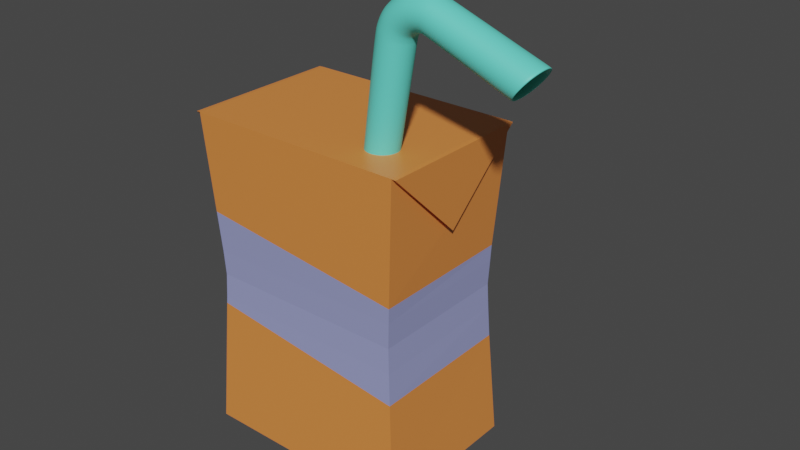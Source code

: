 # Source: UnityJuice.blend  (saved by Blender 3.0.42; exported with 4.5.12 LTS)
import bpy
from mathutils import Matrix  # noqa: F401  (used for matrix-valued properties, if any)

bpy.ops.wm.read_factory_settings(use_empty=True)
scene = bpy.context.scene
scene.name = 'Scene'

# ---- collections
col_collection = bpy.data.collections.new('Collection'); scene.collection.children.link(col_collection)

# ---- materials (node trees are filled in below, after node groups)
mat_material_003 = bpy.data.materials.new('Material.003')
mat_material_003.use_transparent_shadow = False
mat_material_001 = bpy.data.materials.new('Material.001')
mat_material_001.use_transparent_shadow = False
mat_material = bpy.data.materials.new('Material')
mat_material.alpha_threshold = 0.0
mat_material.use_transparent_shadow = False
mat_material.line_color = (0.0, 0.0, 0.0, 1.0)

# ---- material node trees
mat_material_003.use_nodes = True; mat_material_003.node_tree.nodes.clear()
_N = mat_material_003.node_tree.nodes; _L = mat_material_003.node_tree.links
n0 = _N.new('ShaderNodeBsdfPrincipled'); n0.name = 'Principled BSDF'; n0.location = (10, 300)
n0.distribution = 'GGX'
n0.subsurface_method = 'RANDOM_WALK_SKIN'
n0.inputs[0].default_value = (0.1326, 0.8, 0.6682, 1.0)
n0.inputs[3].default_value = 1.45
n0.inputs[27].default_value = (0.0, 0.0, 0.0, 1.0)
n0.inputs[28].default_value = 1.0
n1 = _N.new('ShaderNodeOutputMaterial'); n1.name = 'Material Output'; n1.location = (300, 300)
_L.new(n0.outputs[0], n1.inputs[0])
n1.is_active_output = True
mat_material_001.use_nodes = True; mat_material_001.node_tree.nodes.clear()
_N = mat_material_001.node_tree.nodes; _L = mat_material_001.node_tree.links
n0 = _N.new('ShaderNodeBsdfPrincipled'); n0.name = 'Principled BSDF'; n0.location = (10, 300)
n0.distribution = 'GGX'
n0.subsurface_method = 'RANDOM_WALK_SKIN'
n0.inputs[0].default_value = (0.4041, 0.4351, 0.8, 1.0)
n0.inputs[1].default_value = 0.2484
n0.inputs[2].default_value = 0.4085
n0.inputs[3].default_value = 1.45
n0.inputs[27].default_value = (0.0, 0.0, 0.0, 1.0)
n0.inputs[28].default_value = 1.0
n1 = _N.new('ShaderNodeOutputMaterial'); n1.name = 'Material Output'; n1.location = (300, 300)
_L.new(n0.outputs[0], n1.inputs[0])
n1.is_active_output = True
mat_material.use_nodes = True; mat_material.node_tree.nodes.clear()
_N = mat_material.node_tree.nodes; _L = mat_material.node_tree.links
n0 = _N.new('ShaderNodeOutputMaterial'); n0.name = 'Material Output'; n0.location = (300, 300)
n1 = _N.new('ShaderNodeBsdfPrincipled'); n1.name = 'Principled BSDF'; n1.location = (10, 300)
n1.distribution = 'GGX'
n1.subsurface_method = 'BURLEY'
n1.inputs[0].default_value = (0.8, 0.2562, 0.05863, 1.0)
n1.inputs[2].default_value = 0.4
n1.inputs[3].default_value = 1.45
n1.inputs[27].default_value = (0.0, 0.0, 0.0, 1.0)
n1.inputs[28].default_value = 1.0
_L.new(n1.outputs[0], n0.inputs[0])
n0.is_active_output = True

# ---- world
world_world = bpy.data.worlds.new('World'); scene.world = world_world
world_world.use_nodes = True; world_world.node_tree.nodes.clear()
_N = world_world.node_tree.nodes; _L = world_world.node_tree.links
n0 = _N.new('ShaderNodeOutputWorld'); n0.name = 'World Output'; n0.location = (300, 300)
n1 = _N.new('ShaderNodeBackground'); n1.name = 'Background'; n1.location = (10, 300)
n1.inputs[0].default_value = (0.05088, 0.05088, 0.05088, 1.0)
_L.new(n1.outputs[0], n0.inputs[0])
n0.is_active_output = True
world_world.color = (0.05088, 0.05088, 0.05088)
world_world.use_sun_shadow = False
world_world.sun_shadow_jitter_overblur = 0.0

# ---- meshes
me_cylinder_003 = bpy.data.meshes.new('Cylinder.003')
me_cylinder_003.from_pydata([(-0.03994, 1.0, 1.0), (0.4595, 0.866, 1.005), (0.8251, 0.5, 1.008), (0.959, -4.371e-08, 1.009), (0.8251, -0.5, 1.008), (0.4595, -0.866, 1.005), (-0.03994, -1.0, 1.0), (-0.5394, -0.866, 0.9954), (-0.905, -0.5, 0.9921), (-1.039, 1.192e-08, 0.9909), (-0.905, 0.5, 0.9921), (-0.5394, 0.866, 0.9954), (-0.02995, 1.0, 1.058), (0.4605, 0.866, 1.039), (0.8195, 0.5, 1.025), (0.9509, -4.371e-08, 1.02), (0.8195, -0.5, 1.025), (0.4605, -0.866, 1.039), (-0.02995, -1.0, 1.058), (-0.5204, -0.866, 1.077), (-0.8794, -0.5, 1.09), (-1.011, 1.192e-08, 1.095), (-0.8794, 0.5, 1.09), (-0.5204, 0.866, 1.077), (0.02437, 1.005, 1.12), (0.4899, 0.8704, 1.085), (0.8307, 0.5025, 1.058), (0.9555, -4.113e-08, 1.049), (0.8307, -0.5025, 1.058), (0.4899, -0.8704, 1.085), (0.02437, -1.005, 1.12), (-0.4412, -0.8704, 1.156), (-0.782, -0.5025, 1.182), (-0.9067, 1.479e-08, 1.192), (-0.782, 0.5025, 1.182), (-0.4412, 0.8704, 1.156), (0.1242, 1.01, 1.179), (0.5501, 0.8749, 1.128), (0.862, 0.5051, 1.092), (0.9761, -4.064e-08, 1.078), (0.862, -0.5051, 1.092), (0.5501, -0.8749, 1.128), (0.1242, -1.01, 1.179), (-0.3017, -0.8749, 1.229), (-0.6135, -0.5051, 1.266), (-0.7276, 1.557e-08, 1.279), (-0.6135, 0.5051, 1.266), (-0.3017, 0.8749, 1.229), (0.3519, 1.017, 1.24), (0.7005, 0.8806, 1.171), (0.9558, 0.5084, 1.121), (1.049, -3.825e-08, 1.102), (0.9558, -0.5084, 1.121), (0.7005, -0.8806, 1.171), (0.3519, -1.017, 1.24), (0.003251, -0.8806, 1.309), (-0.252, -0.5084, 1.359), (-0.3454, 1.833e-08, 1.378), (-0.252, 0.5084, 1.359), (0.003251, 0.8806, 1.309), (0.6256, 1.018, 1.289), (0.8973, 0.8819, 1.209), (1.096, 0.5092, 1.15), (1.169, -3.42e-08, 1.128), (1.096, -0.5092, 1.15), (0.8973, -0.8819, 1.209), (0.6256, -1.018, 1.289), (0.3538, -0.8819, 1.369), (0.1549, -0.5092, 1.428), (0.08205, 2.246e-08, 1.45), (0.1549, 0.5092, 1.428), (0.3538, 0.8819, 1.369), (0.937, 1.016, 1.323), (1.113, 0.8799, 1.234), (1.242, 0.508, 1.169), (1.29, -4.583e-08, 1.145), (1.242, -0.508, 1.169), (1.113, -0.8799, 1.234), (0.937, -1.016, 1.323), (0.7607, -0.8799, 1.413), (0.6316, -0.508, 1.478), (0.5843, 1.07e-08, 1.502), (0.6316, 0.508, 1.478), (0.7607, 0.8799, 1.413), (1.311, 1.015, 1.348), (1.36, 0.8786, 1.253), (1.396, 0.5073, 1.184), (1.409, -6.359e-08, 1.159), (1.396, -0.5073, 1.184), (1.36, -0.8786, 1.253), (1.311, -1.015, 1.348), (1.263, -0.8786, 1.443), (1.227, -0.5073, 1.513), (1.214, -7.144e-09, 1.538), (1.227, 0.5073, 1.513), (1.263, 0.8786, 1.443), (1.629, 1.009, 1.356), (1.603, 0.8738, 1.262), (1.583, 0.5045, 1.193), (1.576, -7.095e-08, 1.168), (1.583, -0.5045, 1.193), (1.603, -0.8738, 1.262), (1.629, -1.009, 1.356), (1.656, -0.8738, 1.451), (1.676, -0.5045, 1.52), (1.683, -1.481e-08, 1.545), (1.676, 0.5045, 1.52), (1.656, 0.8738, 1.451), (1.877, 1.007, 1.353), (1.782, 0.8722, 1.26), (1.712, 0.5036, 1.193), (1.687, -1.044e-07, 1.168), (1.712, -0.5036, 1.193), (1.782, -0.8722, 1.26), (1.877, -1.007, 1.353), (1.972, -0.8722, 1.445), (2.042, -0.5036, 1.513), (2.067, -4.835e-08, 1.538), (2.042, 0.5036, 1.513), (1.972, 0.8722, 1.445), (7.127, 1.128, 1.206), (6.893, 0.9769, 1.111), (6.721, 0.564, 1.041), (6.658, -5.325e-07, 1.016), (6.721, -0.564, 1.041), (6.893, -0.9769, 1.111), (7.127, -1.128, 1.206), (7.362, -0.9769, 1.302), (7.533, -0.564, 1.371), (7.596, -4.698e-07, 1.397), (7.533, 0.564, 1.371), (7.362, 0.9769, 1.302), (0.5087, 0.8822, -0.4286), (0.9494, 0.764, -0.4246), (1.272, 0.4411, -0.4216), (1.39, -4.083e-08, -0.4206), (1.272, -0.4411, -0.4216), (0.9494, -0.764, -0.4246), (0.5087, -0.8822, -0.4286), (0.06811, -0.764, -0.4326), (-0.2545, -0.4411, -0.4356), (-0.3725, 8.251e-09, -0.4366), (-0.2545, 0.4411, -0.4356), (0.06811, 0.764, -0.4326), (7.321, 0.8081, 1.285), (7.463, 0.4666, 1.343), (7.515, -5.122e-07, 1.364), (7.463, -0.4666, 1.343), (7.321, -0.8081, 1.285), (7.127, -0.9331, 1.206), (6.933, -0.8081, 1.127), (6.791, -0.4666, 1.07), (6.739, -5.641e-07, 1.049), (6.791, 0.4666, 1.07), (7.127, 0.9331, 1.206), (6.933, 0.8081, 1.127), (3.956, 0.8081, 1.373), (3.914, 0.4666, 1.437), (3.899, 9.877e-07, 1.46), (3.914, -0.4666, 1.437), (3.956, -0.8081, 1.373), (4.014, -0.9331, 1.287), (4.071, -0.8081, 1.2), (4.113, -0.4666, 1.137), (4.128, 9.358e-07, 1.113), (4.113, 0.4666, 1.137), (4.014, 0.9331, 1.287), (4.071, 0.8081, 1.2), (6.672, -0.9732, 1.115), (6.91, -1.124, 1.209), (6.498, 0.5619, 1.046), (6.434, -5.173e-07, 1.021), (7.387, -4.548e-07, 1.398), (7.323, 0.5619, 1.372), (7.148, -0.9732, 1.303), (6.498, -0.5619, 1.046), (7.148, 0.9732, 1.303), (6.91, 1.124, 1.209), (6.672, 0.9732, 1.115), (7.323, -0.5619, 1.372)], [], [(9, 8, 20, 21), (13, 12, 24, 25), (8, 7, 19, 20), (7, 6, 18, 19), (6, 5, 17, 18), (5, 4, 16, 17), (4, 3, 15, 16), (0, 11, 23, 12), (1, 0, 12, 13), (3, 2, 14, 15), (11, 10, 22, 23), (2, 1, 13, 14), (10, 9, 21, 22), (35, 34, 46, 47), (20, 19, 31, 32), (17, 16, 28, 29), (12, 23, 35, 24), (14, 13, 25, 26), (21, 20, 32, 33), (18, 17, 29, 30), (15, 14, 26, 27), (22, 21, 33, 34), (19, 18, 30, 31), (16, 15, 27, 28), (23, 22, 34, 35), (40, 39, 51, 52), (25, 24, 36, 37), (32, 31, 43, 44), (29, 28, 40, 41), (24, 35, 47, 36), (26, 25, 37, 38), (33, 32, 44, 45), (30, 29, 41, 42), (27, 26, 38, 39), (34, 33, 45, 46), (31, 30, 42, 43), (28, 27, 39, 40), (55, 54, 66, 67), (47, 46, 58, 59), (37, 36, 48, 49), (44, 43, 55, 56), (41, 40, 52, 53), (36, 47, 59, 48), (38, 37, 49, 50), (45, 44, 56, 57), (42, 41, 53, 54), (39, 38, 50, 51), (46, 45, 57, 58), (43, 42, 54, 55), (67, 66, 78, 79), (52, 51, 63, 64), (59, 58, 70, 71), (49, 48, 60, 61), (56, 55, 67, 68), (53, 52, 64, 65), (48, 59, 71, 60), (50, 49, 61, 62), (57, 56, 68, 69), (54, 53, 65, 66), (51, 50, 62, 63), (58, 57, 69, 70), (82, 81, 93, 94), (64, 63, 75, 76), (71, 70, 82, 83), (61, 60, 72, 73), (68, 67, 79, 80), (65, 64, 76, 77), (60, 71, 83, 72), (62, 61, 73, 74), (69, 68, 80, 81), (66, 65, 77, 78), (63, 62, 74, 75), (70, 69, 81, 82), (87, 86, 98, 99), (79, 78, 90, 91), (76, 75, 87, 88), (83, 82, 94, 95), (73, 72, 84, 85), (80, 79, 91, 92), (77, 76, 88, 89), (72, 83, 95, 84), (74, 73, 85, 86), (81, 80, 92, 93), (78, 77, 89, 90), (75, 74, 86, 87), (99, 98, 110, 111), (94, 93, 105, 106), (91, 90, 102, 103), (88, 87, 99, 100), (95, 94, 106, 107), (85, 84, 96, 97), (92, 91, 103, 104), (89, 88, 100, 101), (84, 95, 107, 96), (86, 85, 97, 98), (93, 92, 104, 105), (90, 89, 101, 102), (169, 168, 125, 126), (106, 105, 117, 118), (103, 102, 114, 115), (100, 99, 111, 112), (107, 106, 118, 119), (97, 96, 108, 109), (104, 103, 115, 116), (101, 100, 112, 113), (96, 107, 119, 108), (98, 97, 109, 110), (105, 104, 116, 117), (102, 101, 113, 114), (124, 123, 152, 151), (171, 170, 122, 123), (173, 172, 129, 130), (174, 169, 126, 127), (175, 171, 123, 124), (176, 173, 130, 131), (178, 177, 120, 121), (179, 174, 127, 128), (168, 175, 124, 125), (177, 176, 131, 120), (170, 178, 121, 122), (172, 179, 128, 129), (2, 3, 135, 134), (9, 10, 142, 141), (6, 7, 139, 138), (3, 4, 136, 135), (10, 11, 143, 142), (0, 1, 133, 132), (7, 8, 140, 139), (4, 5, 137, 136), (11, 0, 132, 143), (1, 2, 134, 133), (8, 9, 141, 140), (5, 6, 138, 137), (122, 121, 155, 153), (128, 127, 148, 147), (148, 149, 161, 160), (127, 126, 149, 148), (121, 120, 154, 155), (126, 125, 150, 149), (129, 128, 147, 146), (130, 129, 146, 145), (131, 130, 145, 144), (125, 124, 151, 150), (120, 131, 144, 154), (123, 122, 153, 152), (167, 166, 156, 157, 158, 159, 160, 161, 162, 163, 164, 165), (154, 144, 156, 166), (150, 151, 163, 162), (151, 152, 164, 163), (149, 150, 162, 161), (144, 145, 157, 156), (145, 146, 158, 157), (155, 154, 166, 167), (152, 153, 165, 164), (153, 155, 167, 165), (146, 147, 159, 158), (147, 148, 160, 159), (117, 116, 179, 172), (110, 109, 178, 170), (108, 119, 176, 177), (113, 112, 175, 168), (116, 115, 174, 179), (109, 108, 177, 178), (119, 118, 173, 176), (112, 111, 171, 175), (115, 114, 169, 174), (118, 117, 172, 173), (111, 110, 170, 171), (114, 113, 168, 169)])
me_cylinder_003.polygons.foreach_set('use_smooth', [True] * 169)
_uv = me_cylinder_003.uv_layers.new(name='UVMap')
_uv.uv.foreach_set('vector', [0.3079, 0.05843, 0.3182, 0.06627, 0.3166, 0.06845, 0.3064, 0.06077, 0.262, 0.9419, 0.2469, 0.962, 0.2458, 0.9584, 0.2608, 0.9393, 0.3182, 0.06627, 0.3284, 0.07856, 0.3261, 0.08027, 0.3166, 0.06845, 0.3284, 0.07856, 0.3329, 0.096, 0.331, 0.09685, 0.3261, 0.08027, 0.6925, 0.08531, 0.6718, 0.09323, 0.6712, 0.09187, 0.6913, 0.08315, 0.3644, 0.8845, 0.3386, 0.8912, 0.3384, 0.8902, 0.3639, 0.883, 0.3386, 0.8912, 0.3108, 0.9043, 0.3104, 0.9036, 0.3384, 0.8902, 0.7078, 0.06595, 0.7286, 0.07376, 0.7266, 0.07673, 0.7065, 0.06812, 0.2634, 0.9431, 0.2489, 0.9639, 0.2469, 0.962, 0.262, 0.9419, 0.3108, 0.9043, 0.2846, 0.9222, 0.2838, 0.9215, 0.3104, 0.9036, 0.28, 0.04801, 0.2961, 0.05259, 0.2948, 0.0551, 0.2788, 0.05077, 0.2846, 0.9222, 0.2634, 0.9431, 0.262, 0.9419, 0.2838, 0.9215, 0.2961, 0.05259, 0.3079, 0.05843, 0.3064, 0.06077, 0.2948, 0.0551, 0.2759, 0.05385, 0.2924, 0.0579, 0.2886, 0.06183, 0.2713, 0.05815, 0.3166, 0.06845, 0.3261, 0.08027, 0.3243, 0.08339, 0.3151, 0.0717, 0.3639, 0.883, 0.3384, 0.8902, 0.3376, 0.8885, 0.3625, 0.8808, 0.7065, 0.06812, 0.7266, 0.07673, 0.7222, 0.07878, 0.7034, 0.06981, 0.2838, 0.9215, 0.262, 0.9419, 0.2608, 0.9393, 0.2826, 0.9198, 0.3064, 0.06077, 0.3166, 0.06845, 0.3151, 0.0717, 0.3046, 0.06381, 0.6913, 0.08315, 0.6712, 0.09187, 0.6694, 0.09041, 0.6882, 0.08134, 0.3104, 0.9036, 0.2838, 0.9215, 0.2826, 0.9198, 0.3095, 0.9021, 0.2948, 0.0551, 0.3064, 0.06077, 0.3046, 0.06381, 0.2924, 0.0579, 0.3261, 0.08027, 0.331, 0.09685, 0.3292, 0.09929, 0.3243, 0.08339, 0.3384, 0.8902, 0.3104, 0.9036, 0.3095, 0.9021, 0.3376, 0.8885, 0.2788, 0.05077, 0.2948, 0.0551, 0.2924, 0.0579, 0.2759, 0.05385, 0.3362, 0.8864, 0.3085, 0.9002, 0.3062, 0.8961, 0.3326, 0.8825, 0.2608, 0.9393, 0.2458, 0.9584, 0.2458, 0.953, 0.2601, 0.9354, 0.3151, 0.0717, 0.3243, 0.08339, 0.3227, 0.08812, 0.3134, 0.07661, 0.3625, 0.8808, 0.3376, 0.8885, 0.3362, 0.8864, 0.36, 0.8784, 0.7034, 0.06981, 0.7222, 0.07878, 0.7156, 0.07985, 0.6985, 0.07078, 0.2826, 0.9198, 0.2608, 0.9393, 0.2601, 0.9354, 0.2816, 0.9173, 0.3046, 0.06381, 0.3151, 0.0717, 0.3134, 0.07661, 0.3019, 0.06827, 0.6882, 0.08134, 0.6694, 0.09041, 0.6664, 0.08938, 0.6834, 0.0802, 0.3095, 0.9021, 0.2826, 0.9198, 0.2816, 0.9173, 0.3085, 0.9002, 0.2924, 0.0579, 0.3046, 0.06381, 0.3019, 0.06827, 0.2886, 0.06183, 0.3243, 0.08339, 0.3292, 0.09929, 0.3276, 0.1035, 0.3227, 0.08812, 0.3376, 0.8885, 0.3095, 0.9021, 0.3085, 0.9002, 0.3362, 0.8864, 0.3207, 0.09857, 0.3251, 0.1131, 0.3211, 0.1244, 0.3174, 0.1118, 0.2713, 0.05815, 0.2886, 0.06183, 0.2803, 0.07094, 0.2622, 0.06869, 0.2601, 0.9354, 0.2458, 0.953, 0.2479, 0.9422, 0.2601, 0.9272, 0.3134, 0.07661, 0.3227, 0.08812, 0.3207, 0.09857, 0.31, 0.08732, 0.36, 0.8784, 0.3362, 0.8864, 0.3326, 0.8825, 0.3544, 0.8742, 0.6985, 0.07078, 0.7156, 0.07985, 0.702, 0.07955, 0.6884, 0.07054, 0.2816, 0.9173, 0.2601, 0.9354, 0.2601, 0.9272, 0.2801, 0.9118, 0.3019, 0.06827, 0.3134, 0.07661, 0.31, 0.08732, 0.2962, 0.07824, 0.6834, 0.0802, 0.6664, 0.08938, 0.6597, 0.08923, 0.6732, 0.08014, 0.3085, 0.9002, 0.2816, 0.9173, 0.2801, 0.9118, 0.3062, 0.8961, 0.2886, 0.06183, 0.3019, 0.06827, 0.2962, 0.07824, 0.2803, 0.07094, 0.3227, 0.08812, 0.3276, 0.1035, 0.3251, 0.1131, 0.3207, 0.09857, 0.3174, 0.1118, 0.3211, 0.1244, 0.3162, 0.137, 0.312, 0.1278, 0.3326, 0.8825, 0.3062, 0.8961, 0.3027, 0.8897, 0.3275, 0.8767, 0.2622, 0.06869, 0.2803, 0.07094, 0.2714, 0.08373, 0.2536, 0.08196, 0.2601, 0.9272, 0.2479, 0.9422, 0.2504, 0.9291, 0.2596, 0.9171, 0.31, 0.08732, 0.3207, 0.09857, 0.3174, 0.1118, 0.3055, 0.1006, 0.3544, 0.8742, 0.3326, 0.8825, 0.3275, 0.8767, 0.3472, 0.8689, 0.6884, 0.07054, 0.702, 0.07955, 0.6868, 0.0784, 0.6765, 0.06968, 0.2801, 0.9118, 0.2601, 0.9272, 0.2596, 0.9171, 0.2778, 0.904, 0.2962, 0.07824, 0.31, 0.08732, 0.3055, 0.1006, 0.2894, 0.09117, 0.6732, 0.08014, 0.6597, 0.08923, 0.6511, 0.08978, 0.6613, 0.08099, 0.3062, 0.8961, 0.2801, 0.9118, 0.2778, 0.904, 0.3027, 0.8897, 0.2803, 0.07094, 0.2962, 0.07824, 0.2894, 0.09117, 0.2714, 0.08373, 0.262, 0.1007, 0.2812, 0.1084, 0.2708, 0.1317, 0.2511, 0.1233, 0.3275, 0.8767, 0.3027, 0.8897, 0.2994, 0.8837, 0.3227, 0.8708, 0.2536, 0.08196, 0.2714, 0.08373, 0.262, 0.1007, 0.2451, 0.09792, 0.2596, 0.9171, 0.2504, 0.9291, 0.2514, 0.9151, 0.2581, 0.9068, 0.3055, 0.1006, 0.3174, 0.1118, 0.312, 0.1278, 0.2991, 0.1178, 0.3472, 0.8689, 0.3275, 0.8767, 0.3227, 0.8708, 0.3401, 0.8626, 0.6765, 0.06968, 0.6868, 0.0784, 0.6694, 0.07645, 0.6631, 0.06824, 0.2778, 0.904, 0.2596, 0.9171, 0.2581, 0.9068, 0.2755, 0.8964, 0.2894, 0.09117, 0.3055, 0.1006, 0.2991, 0.1178, 0.2812, 0.1084, 0.6613, 0.08099, 0.6511, 0.08978, 0.6418, 0.0909, 0.648, 0.08266, 0.3027, 0.8897, 0.2778, 0.904, 0.2755, 0.8964, 0.2994, 0.8837, 0.2714, 0.08373, 0.2894, 0.09117, 0.2812, 0.1084, 0.262, 0.1007, 0.2964, 0.878, 0.2728, 0.8889, 0.2696, 0.8801, 0.2923, 0.8704, 0.312, 0.1278, 0.3162, 0.137, 0.3101, 0.152, 0.3042, 0.1476, 0.3227, 0.8708, 0.2994, 0.8837, 0.2964, 0.878, 0.3182, 0.8646, 0.2451, 0.09792, 0.262, 0.1007, 0.2511, 0.1233, 0.2358, 0.1178, 0.2581, 0.9068, 0.2514, 0.9151, 0.2491, 0.8993, 0.2556, 0.8957, 0.2991, 0.1178, 0.312, 0.1278, 0.3042, 0.1476, 0.29, 0.1403, 0.3401, 0.8626, 0.3227, 0.8708, 0.3182, 0.8646, 0.333, 0.8548, 0.6631, 0.06824, 0.6694, 0.07645, 0.648, 0.07343, 0.6472, 0.06607, 0.2755, 0.8964, 0.2581, 0.9068, 0.2556, 0.8957, 0.2728, 0.8889, 0.2812, 0.1084, 0.2991, 0.1178, 0.29, 0.1403, 0.2708, 0.1317, 0.648, 0.08266, 0.6418, 0.0909, 0.6313, 0.09242, 0.6321, 0.08504, 0.2994, 0.8837, 0.2755, 0.8964, 0.2728, 0.8889, 0.2964, 0.878, 0.2923, 0.8704, 0.2696, 0.8801, 0.2673, 0.8743, 0.2898, 0.8656, 0.2511, 0.1233, 0.2708, 0.1317, 0.263, 0.1497, 0.2435, 0.1408, 0.3042, 0.1476, 0.3101, 0.152, 0.3047, 0.1646, 0.2977, 0.163, 0.3182, 0.8646, 0.2964, 0.878, 0.2923, 0.8704, 0.313, 0.8572, 0.2358, 0.1178, 0.2511, 0.1233, 0.2435, 0.1408, 0.229, 0.1336, 0.2556, 0.8957, 0.2491, 0.8993, 0.2452, 0.8865, 0.2524, 0.8853, 0.29, 0.1403, 0.3042, 0.1476, 0.2977, 0.163, 0.2827, 0.1577, 0.333, 0.8548, 0.3182, 0.8646, 0.313, 0.8572, 0.3266, 0.8467, 0.6472, 0.06607, 0.648, 0.07343, 0.6313, 0.0708, 0.6337, 0.06405, 0.2728, 0.8889, 0.2556, 0.8957, 0.2524, 0.8853, 0.2696, 0.8801, 0.2708, 0.1317, 0.29, 0.1403, 0.2827, 0.1577, 0.263, 0.1497, 0.6321, 0.08504, 0.6313, 0.09242, 0.6211, 0.09427, 0.6186, 0.08753, 0.3957, 0.1285, 0.4071, 0.1341, 0.3978, 0.1358, 0.3865, 0.1301, 0.2435, 0.1408, 0.263, 0.1497, 0.2567, 0.1646, 0.2373, 0.1552, 0.2977, 0.163, 0.3047, 0.1646, 0.3005, 0.1744, 0.2926, 0.1753, 0.313, 0.8572, 0.2923, 0.8704, 0.2898, 0.8656, 0.3097, 0.8521, 0.229, 0.1336, 0.2435, 0.1408, 0.2373, 0.1552, 0.2236, 0.1462, 0.2524, 0.8853, 0.2452, 0.8865, 0.241, 0.8768, 0.2496, 0.8775, 0.2827, 0.1577, 0.2977, 0.163, 0.2926, 0.1753, 0.2768, 0.1719, 0.3266, 0.8467, 0.313, 0.8572, 0.3097, 0.8521, 0.3224, 0.8403, 0.6337, 0.06405, 0.6313, 0.0708, 0.618, 0.06833, 0.6232, 0.06215, 0.2696, 0.8801, 0.2524, 0.8853, 0.2496, 0.8775, 0.2673, 0.8743, 0.263, 0.1497, 0.2827, 0.1577, 0.2768, 0.1719, 0.2567, 0.1646, 0.6186, 0.08753, 0.6211, 0.09427, 0.6135, 0.09577, 0.6082, 0.08962, 0.2156, 0.6408, 0.186, 0.6485, 0.1847, 0.6441, 0.2103, 0.6371, 0.1898, 0.6604, 0.1618, 0.6692, 0.1552, 0.6588, 0.186, 0.6485, 0.155, 0.3578, 0.1758, 0.3619, 0.1743, 0.3693, 0.1553, 0.3655, 0.2088, 0.3705, 0.2197, 0.3666, 0.2145, 0.3756, 0.2041, 0.3746, 0.2167, 0.6515, 0.1898, 0.6604, 0.186, 0.6485, 0.2156, 0.6408, 0.137, 0.3513, 0.155, 0.3578, 0.1553, 0.3655, 0.1372, 0.3619, 0.1408, 0.6748, 0.1303, 0.6719, 0.126, 0.6692, 0.1344, 0.668, 0.1951, 0.3664, 0.2088, 0.3705, 0.2041, 0.3746, 0.1921, 0.3723, 0.2331, 0.642, 0.2167, 0.6515, 0.2156, 0.6408, 0.2331, 0.6342, 0.412, 0.01653, 0.4006, 0.02222, 0.3916, 0.02043, 0.4029, 0.01467, 0.1618, 0.6692, 0.1408, 0.6748, 0.1344, 0.668, 0.1552, 0.6588, 0.1758, 0.3619, 0.1951, 0.3664, 0.1921, 0.3723, 0.1743, 0.3693, 0.2846, 0.9222, 0.3108, 0.9043, 0.3545, 0.9688, 0.3371, 0.9793, 0.3079, 0.05843, 0.2961, 0.05259, 0.3189, 0.01101, 0.3324, 0.02016, 0.3329, 0.096, 0.3284, 0.07856, 0.3822, 0.08436, 0.3862, 0.09974, 0.3108, 0.9043, 0.3386, 0.8912, 0.3708, 0.9567, 0.3545, 0.9688, 0.2961, 0.05259, 0.28, 0.04801, 0.307, 0.0001409, 0.3189, 0.01101, 0.2489, 0.9639, 0.2634, 0.9431, 0.3202, 0.9892, 0.3038, 0.9999, 0.3284, 0.07856, 0.3182, 0.06627, 0.3462, 0.02871, 0.3608, 0.03512, 0.3386, 0.8912, 0.3644, 0.8845, 0.3862, 0.9445, 0.3708, 0.9567, 0.7286, 0.07376, 0.7078, 0.06595, 0.7103, 0.0001409, 0.7286, 0.007035, 0.2634, 0.9431, 0.2846, 0.9222, 0.3371, 0.9793, 0.3202, 0.9892, 0.3182, 0.06627, 0.3079, 0.05843, 0.3324, 0.02016, 0.3462, 0.02871, 0.6718, 0.09323, 0.6925, 0.08531, 0.6925, 0.1512, 0.6743, 0.1581, 0.1552, 0.6588, 0.1344, 0.668, 0.1365, 0.6599, 0.1575, 0.6524, 0.1921, 0.3723, 0.2041, 0.3746, 0.2006, 0.3773, 0.1893, 0.3748, 0.2006, 0.3773, 0.2074, 0.3828, 0.2085, 0.4984, 0.2026, 0.4986, 0.2041, 0.3746, 0.2145, 0.3756, 0.2074, 0.3828, 0.2006, 0.3773, 0.1344, 0.668, 0.126, 0.6692, 0.1278, 0.6649, 0.1365, 0.6599, 0.3865, 0.1301, 0.3978, 0.1358, 0.3964, 0.1432, 0.3871, 0.1384, 0.1743, 0.3693, 0.1921, 0.3723, 0.1893, 0.3748, 0.1738, 0.3721, 0.1553, 0.3655, 0.1743, 0.3693, 0.1738, 0.3721, 0.1574, 0.3693, 0.1372, 0.3619, 0.1553, 0.3655, 0.1574, 0.3693, 0.1427, 0.3683, 0.2331, 0.6342, 0.2156, 0.6408, 0.2103, 0.6371, 0.2268, 0.6322, 0.4029, 0.01467, 0.3916, 0.02043, 0.3865, 0.01499, 0.3958, 0.01023, 0.186, 0.6485, 0.1552, 0.6588, 0.1575, 0.6524, 0.1847, 0.6441, 0.1434, 0.5126, 0.1375, 0.5089, 0.143, 0.5037, 0.157, 0.5017, 0.1741, 0.5006, 0.1905, 0.5, 0.2026, 0.4986, 0.2085, 0.4984, 0.2066, 0.5059, 0.1932, 0.5124, 0.1755, 0.5157, 0.1573, 0.5155, 0.005326, 0.4477, 0.0001409, 0.4375, 0.143, 0.5037, 0.1375, 0.5089, 0.2268, 0.6322, 0.2103, 0.6371, 0.1932, 0.5124, 0.2066, 0.5059, 0.2103, 0.6371, 0.1847, 0.6441, 0.1755, 0.5157, 0.1932, 0.5124, 0.3289, 0.5862, 0.3172, 0.5866, 0.2066, 0.5059, 0.2085, 0.4984, 0.1427, 0.3683, 0.1574, 0.3693, 0.157, 0.5017, 0.143, 0.5037, 0.1574, 0.3693, 0.1738, 0.3721, 0.1741, 0.5006, 0.157, 0.5017, 0.1365, 0.6599, 0.1278, 0.6649, 0.1375, 0.5089, 0.1434, 0.5126, 0.1847, 0.6441, 0.1575, 0.6524, 0.1573, 0.5155, 0.1755, 0.5157, 0.1575, 0.6524, 0.1365, 0.6599, 0.1434, 0.5126, 0.1573, 0.5155, 0.1738, 0.3721, 0.1893, 0.3748, 0.1905, 0.5, 0.1741, 0.5006, 0.1893, 0.3748, 0.2006, 0.3773, 0.2026, 0.4986, 0.1905, 0.5, 0.2567, 0.1646, 0.2768, 0.1719, 0.1951, 0.3664, 0.1758, 0.3619, 0.2673, 0.8743, 0.2496, 0.8775, 0.1408, 0.6748, 0.1618, 0.6692, 0.6232, 0.06215, 0.618, 0.06833, 0.4006, 0.02222, 0.412, 0.01653, 0.3224, 0.8403, 0.3097, 0.8521, 0.2167, 0.6515, 0.2331, 0.642, 0.2768, 0.1719, 0.2926, 0.1753, 0.2088, 0.3705, 0.1951, 0.3664, 0.2496, 0.8775, 0.241, 0.8768, 0.1303, 0.6719, 0.1408, 0.6748, 0.2236, 0.1462, 0.2373, 0.1552, 0.155, 0.3578, 0.137, 0.3513, 0.3097, 0.8521, 0.2898, 0.8656, 0.1898, 0.6604, 0.2167, 0.6515, 0.2926, 0.1753, 0.3005, 0.1744, 0.2197, 0.3666, 0.2088, 0.3705, 0.2373, 0.1552, 0.2567, 0.1646, 0.1758, 0.3619, 0.155, 0.3578, 0.2898, 0.8656, 0.2673, 0.8743, 0.1618, 0.6692, 0.1898, 0.6604, 0.6082, 0.08962, 0.6135, 0.09577, 0.4071, 0.1341, 0.3957, 0.1285])
me_cylinder_003.materials.append(mat_material_003)
me_cylinder_003.use_remesh_fix_poles = True
me_cylinder_003.use_remesh_preserve_attributes = False
me_cylinder_003.update()
me_cube_001 = bpy.data.meshes.new('Cube.001')
me_cube_001.from_pydata([(-0.9186, -0.9186, -0.1524), (-0.9084, -0.9084, 0.0), (-0.9186, -0.9186, 0.1524), (-0.9186, 0.9186, 0.1524), (-0.9084, 0.9084, 0.0), (-0.9186, 0.9186, -0.1524), (0.0, 0.9186, -0.1524), (0.0, 0.9084, 0.0), (0.0, 0.9186, 0.1524), (0.0, -0.9186, -0.1524), (0.0, -0.9084, 0.0), (0.0, -0.9186, 0.1524), (0.9186, -0.9186, -0.1524), (0.9084, -0.9084, 0.0), (0.9186, -0.9186, 0.1524), (0.9186, 0.9186, 0.1524), (0.9084, 0.9084, 0.0), (0.9186, 0.9186, -0.1524), (0.0, 0.9353, 0.3257), (0.9232, 0.9281, 0.2509), (-0.9379, 0.9427, 0.403), (0.9324, 0.9372, -0.3459), (-0.9181, 0.9229, -0.1968), (0.0, 0.9304, -0.2752), (-0.9227, -0.9227, -0.1948), (-0.9426, -0.9426, 0.402), (0.9279, -0.9279, 0.2486), (0.9372, -0.9372, -0.3458), (0.0, -0.9352, 0.3247), (0.0, -0.9299, -0.2697)], [], [(11, 28, 25, 2), (2, 25, 20, 3), (0, 1, 4, 5), (1, 2, 3, 4), (9, 10, 1, 0), (10, 11, 2, 1), (4, 3, 8, 7), (5, 4, 7, 6), (3, 20, 18, 8), (11, 14, 26, 28), (14, 15, 19, 26), (12, 17, 16, 13), (13, 16, 15, 14), (9, 12, 13, 10), (10, 13, 14, 11), (16, 7, 8, 15), (17, 6, 7, 16), (15, 8, 18, 19), (21, 23, 6, 17), (23, 22, 5, 6), (22, 24, 0, 5), (27, 21, 17, 12), (29, 27, 12, 9), (24, 29, 9, 0)])
_uv = me_cube_001.uv_layers.new(name='UVMap')
_uv.uv.foreach_set('vector', [0.9339, 0.5984, 0.9118, 0.5986, 0.899, 0.4794, 0.9317, 0.4791, 0.9317, 0.4791, 0.899, 0.4794, 0.8983, 0.2346, 0.9311, 0.2353, 0.9721, 0.4787, 0.9516, 0.4788, 0.9513, 0.2355, 0.9711, 0.2357, 0.9516, 0.4788, 0.9317, 0.4791, 0.9311, 0.2353, 0.9513, 0.2355, 0.9717, 0.5981, 0.9528, 0.5982, 0.9516, 0.4788, 0.9721, 0.4787, 0.9528, 0.5982, 0.9339, 0.5984, 0.9317, 0.4791, 0.9516, 0.4788, 0.9513, 0.2355, 0.9311, 0.2353, 0.9346, 0.1165, 0.9537, 0.1169, 0.9711, 0.2357, 0.9513, 0.2355, 0.9537, 0.1169, 0.9727, 0.1173, 0.9311, 0.2353, 0.8983, 0.2346, 0.9126, 0.1159, 0.9346, 0.1165, 0.9339, 0.5984, 0.9335, 0.7176, 0.9209, 0.7177, 0.9118, 0.5986, 0.9335, 0.7176, 0.9362, 0.9576, 0.9234, 0.959, 0.9209, 0.7177, 0.974, 0.7174, 0.9749, 0.9572, 0.9559, 0.9561, 0.9537, 0.7176, 0.9537, 0.7176, 0.9559, 0.9561, 0.9362, 0.9576, 0.9335, 0.7176, 0.9717, 0.5981, 0.974, 0.7174, 0.9537, 0.7176, 0.9528, 0.5982, 0.9528, 0.5982, 0.9537, 0.7176, 0.9335, 0.7176, 0.9339, 0.5984, 0.9562, 0.002707, 0.9537, 0.1169, 0.9346, 0.1165, 0.937, 0.001001, 0.9754, 0.001817, 0.9727, 0.1173, 0.9537, 0.1169, 0.9562, 0.002707, 0.937, 0.001001, 0.9346, 0.1165, 0.9126, 0.1159, 0.9246, 0.0001544, 0.9998, 0.0006126, 0.9884, 0.1176, 0.9727, 0.1173, 0.9754, 0.001817, 0.9884, 0.1176, 0.9769, 0.2354, 0.9711, 0.2357, 0.9727, 0.1173, 0.9769, 0.2354, 0.9777, 0.4787, 0.9721, 0.4787, 0.9711, 0.2357, 0.9993, 0.7172, 0.9998, 0.9595, 0.9749, 0.9572, 0.974, 0.7174, 0.9869, 0.5979, 0.9993, 0.7172, 0.974, 0.7174, 0.9717, 0.5981, 0.9777, 0.4787, 0.9869, 0.5979, 0.9717, 0.5981, 0.9721, 0.4787])
me_cube_001.materials.append(mat_material_001)
me_cube_001.use_remesh_preserve_volume = False
me_cube_001.use_remesh_preserve_attributes = False
me_cube_001.use_mirror_vertex_groups = False
me_cube_001.update()
me_cube_002 = bpy.data.meshes.new('Cube.002')
me_cube_002.from_pydata([(-1.0, 1.0, 1.0), (-1.0, -1.0, 1.0), (-0.9603, 0.0001807, 0.5538), (0.9603, 0.0001807, 0.5538), (1.0, -1.0, 1.0), (1.0, 1.0, 1.0), (0.9232, 0.9281, 0.2509), (-0.9379, 0.9427, 0.403), (-0.9426, -0.9426, 0.402), (0.9279, -0.9279, 0.2486), (-1.0, 1.0, 1.0), (-1.0, 1.0, -1.0), (-1.0, -1.0, 1.0), (-1.0, -1.0, -1.0), (-0.9603, 0.0001807, 0.5538), (-1.038, -1.0, 0.9982), (-1.038, 1.0, 0.9982), (-1.014, 0.0001807, 0.5392), (0.0, 1.0, -1.0), (0.4002, -0.7456, 1.0), (0.0, -1.0, -1.0), (0.4002, -0.1916, 1.0), (0.7851, -0.1916, 1.0), (1.0, 1.0, -1.0), (0.7851, -0.7456, 1.0), (1.0, -1.0, -1.0), (0.9603, 0.0001807, 0.5538), (1.038, -1.0, 0.9982), (1.038, 1.0, 0.9982), (1.014, 0.0001807, 0.5392), (0.0, 1.0, 1.0), (0.0, -1.0, 1.0), (1.0, -1.0, 1.0), (1.0, 1.0, 1.0), (0.0, 0.9353, 0.3257), (0.9232, 0.9281, 0.2509), (-0.9379, 0.9427, 0.403), (0.9324, 0.9372, -0.3459), (-0.9181, 0.9229, -0.1968), (0.0, 0.9304, -0.2752), (-0.9227, -0.9227, -0.1948), (-0.9426, -0.9426, 0.402), (0.9279, -0.9279, 0.2486), (0.9372, -0.9372, -0.3458), (0.0, -0.9352, 0.3247), (0.0, -0.9299, -0.2697)], [], [(7, 8, 1, 2, 0), (9, 6, 5, 3, 4), (30, 10, 12, 31), (13, 40, 38, 11), (20, 45, 40, 13), (16, 17, 15), (14, 12, 15, 17), (10, 14, 17, 16), (12, 10, 16, 15), (11, 38, 39, 18), (11, 18, 20, 13), (21, 19, 24, 22), (25, 23, 37, 43), (20, 25, 43, 45), (28, 27, 29), (26, 29, 27, 32), (33, 28, 29, 26), (32, 27, 28, 33), (23, 18, 39, 37), (23, 25, 20, 18), (19, 21, 30, 31), (24, 19, 31, 32), (22, 24, 32, 33), (21, 22, 33, 30), (34, 36, 10, 30), (35, 34, 30, 33), (41, 44, 31, 12), (44, 42, 32, 31)])
_uv = me_cube_002.uv_layers.new(name='UVMap')
_uv.uv.foreach_set('vector', [0.5613, 0.7341, 0.5612, 0.4893, 0.6392, 0.4818, 0.5811, 0.6117, 0.6392, 0.7416, 0.4629, 0.7322, 0.4631, 0.4912, 0.5609, 0.4818, 0.5028, 0.6117, 0.5609, 0.7416, 0.6127, 0.1299, 0.716, 0.05763, 0.8605, 0.2643, 0.7572, 0.3365, 0.1081, 0.3746, 0.0001544, 0.3643, 0.0003169, 0.1181, 0.108, 0.1078, 0.2415, 0.3746, 0.2415, 0.4725, 0.1184, 0.4826, 0.1081, 0.3746, 0.727, 0.06519, 0.8855, 0.09736, 0.8564, 0.239, 0.898, 0.08496, 0.8605, 0.2643, 0.8572, 0.2515, 0.8855, 0.09736, 0.716, 0.05763, 0.898, 0.08496, 0.8855, 0.09736, 0.727, 0.06519, 0.8605, 0.2643, 0.716, 0.05763, 0.727, 0.06519, 0.8572, 0.2515, 0.108, 0.1078, 0.1189, 0.0001544, 0.2414, 0.01064, 0.2414, 0.1078, 0.108, 0.1078, 0.2414, 0.1078, 0.2415, 0.3746, 0.1081, 0.3746, 0.65, 0.2887, 0.69, 0.3459, 0.6502, 0.3737, 0.6102, 0.3165, 0.3749, 0.3746, 0.3749, 0.1078, 0.4626, 0.1161, 0.4626, 0.3662, 0.2415, 0.3746, 0.3749, 0.3746, 0.3665, 0.4623, 0.2415, 0.4725, 0.5113, 0.2186, 0.6438, 0.4024, 0.4805, 0.3813, 0.4802, 0.3961, 0.4805, 0.3813, 0.6438, 0.4024, 0.6539, 0.4088, 0.5093, 0.2021, 0.5113, 0.2186, 0.4805, 0.3813, 0.4662, 0.377, 0.6539, 0.4088, 0.6438, 0.4024, 0.5113, 0.2186, 0.5093, 0.2021, 0.3749, 0.1078, 0.2414, 0.1078, 0.2414, 0.01064, 0.3658, 0.0201, 0.3749, 0.1078, 0.3749, 0.3746, 0.2415, 0.3746, 0.2414, 0.1078, 0.69, 0.3459, 0.65, 0.2887, 0.6127, 0.1299, 0.7572, 0.3365, 0.6502, 0.3737, 0.69, 0.3459, 0.7572, 0.3365, 0.6539, 0.4088, 0.6102, 0.3165, 0.6502, 0.3737, 0.6539, 0.4088, 0.5093, 0.2021, 0.65, 0.2887, 0.6102, 0.3165, 0.5093, 0.2021, 0.6127, 0.1299, 0.5637, 0.05989, 0.6662, 0.0001544, 0.716, 0.05763, 0.6127, 0.1299, 0.4629, 0.1188, 0.5637, 0.05989, 0.6127, 0.1299, 0.5093, 0.2021, 0.898, 0.3305, 0.8062, 0.4066, 0.7572, 0.3365, 0.8605, 0.2643, 0.8062, 0.4066, 0.7158, 0.4815, 0.6539, 0.4088, 0.7572, 0.3365])
me_cube_002.materials.append(mat_material)
me_cube_002.use_remesh_preserve_volume = False
me_cube_002.use_remesh_preserve_attributes = False
me_cube_002.use_mirror_vertex_groups = False
me_cube_002.update()

# ---- objects
ob_white = bpy.data.objects.new('White', me_cylinder_003)
ob_blue = bpy.data.objects.new('Blue', me_cube_001)
ob_green = bpy.data.objects.new('Green', me_cube_002)

# ---- transforms, parenting, visibility, modifiers, constraints
ob_white.location = (0.565, -0.343, 2.09)
ob_white.rotation_euler = (0.0, 0.2258, 0.0)
ob_white.scale = (0.1615, 0.1615, 0.8358)
_m = ob_white.modifiers.new('Subdivision', 'SUBSURF')
ob_blue.location = (0.0, 0.0, 0.5)
ob_blue.scale = (1.021, 0.7281, 1.512)
ob_blue.lock_rotations_4d = False
ob_blue.empty_display_type = 'ARROWS'
ob_blue.lineart.crease_threshold = 0.0
ob_green.location = (0.0, 0.0, 0.5)
ob_green.scale = (1.021, 0.7281, 1.512)
ob_green.lock_rotations_4d = False
ob_green.empty_display_type = 'ARROWS'
ob_green.lineart.crease_threshold = 0.0

# ---- collection membership
col_collection.objects.link(ob_white)
col_collection.objects.link(ob_blue)
col_collection.objects.link(ob_green)

# ---- scene / render settings (as saved in the file)
scene.frame_start = 1; scene.frame_end = 250; scene.frame_set(10)
scene.render.engine = 'BLENDER_EEVEE_NEXT'
scene.cycles.use_denoising = False
scene.cycles.sampling_pattern = 'TABULATED_SOBOL'
scene.cycles.use_light_tree = False
scene.view_settings.view_transform = 'Filmic'
bpy.context.view_layer.update()

# ---- added for rendering (the .blend has no active camera and no usable light): camera, sun
cam_auto = bpy.data.cameras.new('AutoCamera')
cam_auto.lens = 50.0
cam_auto.sensor_width = 36.0
cam_auto.clip_end = 1000.0
ob_auto_camera = bpy.data.objects.new('AutoCamera', cam_auto)
scene.collection.objects.link(ob_auto_camera)
ob_auto_camera.location = (5.65746, -6.1951, 5.31741)
ob_auto_camera.rotation_euler = (1.09748, -7.21219e-08, 0.694738)
scene.camera = ob_auto_camera
light_auto_sun = bpy.data.lights.new('AutoSun', 'SUN')
light_auto_sun.energy = 3.0
light_auto_sun.angle = 0.0523599
ob_auto_sun = bpy.data.objects.new('AutoSun', light_auto_sun)
scene.collection.objects.link(ob_auto_sun)
ob_auto_sun.rotation_euler = (0.872665, 0.174533, 0.523599)
bpy.context.view_layer.update()
